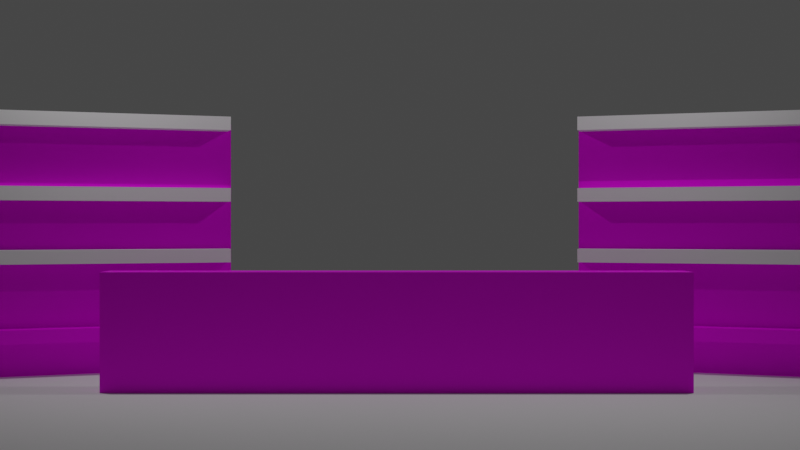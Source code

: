 # Source: shop.blend  (saved by Blender 3.6.11; exported with 4.5.12 LTS)
import bpy
from mathutils import Matrix  # noqa: F401  (used for matrix-valued properties, if any)

bpy.ops.wm.read_factory_settings(use_empty=True)
scene = bpy.context.scene
scene.name = 'Scene'

# ---- collections
col_lighting = bpy.data.collections.new('Lighting'); scene.collection.children.link(col_lighting)
col_room = bpy.data.collections.new('Room'); scene.collection.children.link(col_room)
col_shelf = bpy.data.collections.new('Shelf'); col_room.children.link(col_shelf)
col_shelf_002 = bpy.data.collections.new('Shelf.002'); col_room.children.link(col_shelf_002)
col_desk = bpy.data.collections.new('Desk'); col_room.children.link(col_desk)

# ---- images (referenced by path relative to the original .blend; pixels are not part of the script)
import os
ASSET_DIR = os.environ.get("B2B_ASSET_DIR", "")  # directory of the original .blend (textures are referenced by path, not embedded)
HERE = os.path.dirname(os.path.abspath(__file__))  # packed textures are extracted next to this script under _unpacked/

def load_image(name, relpath, width, height, colorspace="sRGB"):
    """Load a texture the original file referenced (path relative to the .blend, or extracted next to this script)."""
    p = next((c for c in (os.path.join(HERE, relpath), os.path.join(ASSET_DIR, relpath)) if relpath and os.path.exists(c)), "")
    if p:
        img = bpy.data.images.load(p, check_existing=True)
        img.name = name
    else:  # same state as the original file: an image datablock whose file is absent (Cycles renders it pink)
        img = bpy.data.images.new(name, width, height)
        img.source = "FILE"
        img.filepath = "//" + (relpath or name)
    img.colorspace_settings.name = colorspace
    return img
img_wood_planks_disp_4k_png = load_image('wood_planks_disp_4k.png', 'wood_planks_disp_4k.png', 1024, 1024, 'sRGB')

# ---- materials (node trees are filled in below, after node groups)
mat_material_003 = bpy.data.materials.new('Material.003')
mat_material_003.use_transparent_shadow = False

# ---- material node trees
mat_material_003.use_nodes = True; mat_material_003.node_tree.nodes.clear()
_N = mat_material_003.node_tree.nodes; _L = mat_material_003.node_tree.links
n0 = _N.new('ShaderNodeBsdfPrincipled'); n0.name = 'Principled BSDF'; n0.location = (10, 300)
n0.distribution = 'GGX'
n0.subsurface_method = 'RANDOM_WALK_SKIN'
n0.inputs[3].default_value = 1.45
n0.inputs[11].default_value = 1.101
n0.inputs[13].default_value = 0.1667
n0.inputs[27].default_value = (0.0, 0.0, 0.0, 1.0)
n0.inputs[28].default_value = 1.0
n1 = _N.new('ShaderNodeOutputMaterial'); n1.name = 'Material Output'; n1.location = (300, 300)
n2 = _N.new('ShaderNodeTexImage'); n2.name = 'Image Texture'; n2.location = (-280, 280)
n2.image = img_wood_planks_disp_4k_png
_L.new(n0.outputs[0], n1.inputs[0])
_L.new(n2.outputs[0], n0.inputs[0])
n1.is_active_output = True

# ---- world
world_world = bpy.data.worlds.new('World'); scene.world = world_world
world_world.use_nodes = True; world_world.node_tree.nodes.clear()
_N = world_world.node_tree.nodes; _L = world_world.node_tree.links
n0 = _N.new('ShaderNodeOutputWorld'); n0.name = 'World Output'; n0.location = (300, 300)
n1 = _N.new('ShaderNodeBackground'); n1.name = 'Background'; n1.location = (10, 300)
n1.inputs[0].default_value = (0.05088, 0.05088, 0.05088, 1.0)
_L.new(n1.outputs[0], n0.inputs[0])
n0.is_active_output = True
world_world.color = (0.05088, 0.05088, 0.05088)
world_world.use_sun_shadow = False
world_world.sun_shadow_jitter_overblur = 0.0

# ---- cameras
cam_camera = bpy.data.cameras.new('Camera')
cam_camera.clip_end = 100.0
cam_camera.ortho_scale = 7.314

# ---- lights
light_light = bpy.data.lights.new('Light', 'AREA')
light_light.transmission_factor = 0.0
light_light.energy = 1513.0
light_light.shadow_soft_size = 50.0
light_light.shadow_maximum_resolution = 0.006
light_light.use_absolute_resolution = True
light_light.shape = 'RECTANGLE'
light_light.size = 0.1
light_light.size_y = 0.1
light_light_001 = bpy.data.lights.new('Light.001', 'AREA')
light_light_001.transmission_factor = 0.0
light_light_001.energy = 1513.0
light_light_001.shadow_soft_size = 50.0
light_light_001.shadow_maximum_resolution = 0.006
light_light_001.use_absolute_resolution = True
light_light_001.shape = 'RECTANGLE'
light_light_001.size = 0.1
light_light_001.size_y = 0.1

# ---- meshes
me_plane = bpy.data.meshes.new('Plane')
me_plane.from_pydata([(-1.0, -1.0, 0.0), (1.0, -1.0, 0.0), (-1.0, 1.0, 0.0), (1.0, 1.0, 0.0)], [], [(0, 1, 3, 2)])
_uv = me_plane.uv_layers.new(name='UVMap')
_uv.uv.foreach_set('vector', [0.0, 0.0, 1.0, 0.0, 1.0, 1.0, 0.0, 1.0])
me_plane.update()
me_cube_003 = bpy.data.meshes.new('Cube.003')
me_cube_003.from_pydata([(-3.298, -0.185, -4.296), (-3.298, -0.185, 4.296), (-3.298, 0.185, -4.296), (-3.298, 0.185, 4.296), (3.298, -0.185, -4.296), (3.298, -0.185, 4.296), (3.298, 0.185, -4.296), (3.298, 0.185, 4.296)], [], [(0, 1, 3, 2), (2, 3, 7, 6), (6, 7, 5, 4), (4, 5, 1, 0), (2, 6, 4, 0), (7, 3, 1, 5)])
_uv = me_cube_003.uv_layers.new(name='UVMap')
_uv.uv.foreach_set('vector', [-2.567, -1.34, -1.341, -2.567, -0.1138, -1.34, -1.34, -0.1132, -1.34, -0.1132, -0.1138, -1.34, 1.113, -0.1138, -0.1133, 1.113, -0.1133, 1.113, 1.113, -0.1138, 2.34, 1.113, 1.114, 2.34, 1.114, 2.34, 2.34, 1.113, 3.567, 2.339, 2.341, 3.566, -1.34, 2.34, -0.1133, 1.113, 1.114, 2.34, -0.1127, 3.567, 1.113, -0.1138, 2.34, -1.341, 3.567, -0.1143, 2.34, 1.113])
me_cube_003.materials.append(mat_material_003)
me_cube_003.update()
me_cube_007 = bpy.data.meshes.new('Cube.007')
me_cube_007.from_pydata([(-3.229, -0.6093, -0.2098), (-3.229, -0.6093, 0.2098), (-3.229, 0.6093, -0.2098), (-3.229, 0.6093, 0.2098), (3.229, -0.6093, -0.2098), (3.229, -0.6093, 0.2098), (3.229, 0.6093, -0.2098), (3.229, 0.6093, 0.2098)], [], [(0, 1, 3, 2), (2, 3, 7, 6), (6, 7, 5, 4), (4, 5, 1, 0), (2, 6, 4, 0), (7, 3, 1, 5)])
_uv = me_cube_007.uv_layers.new(name='UVMap')
_uv.uv.foreach_set('vector', [0.375, 0.0, 0.625, 0.0, 0.625, 0.25, 0.375, 0.25, 0.375, 0.25, 0.625, 0.25, 0.625, 0.5, 0.375, 0.5, 0.375, 0.5, 0.625, 0.5, 0.625, 0.75, 0.375, 0.75, 0.375, 0.75, 0.625, 0.75, 0.625, 1.0, 0.375, 1.0, 0.125, 0.5, 0.375, 0.5, 0.375, 0.75, 0.125, 0.75, 0.625, 0.5, 0.875, 0.5, 0.875, 0.75, 0.625, 0.75])
me_cube_007.update()
me_cube_008 = bpy.data.meshes.new('Cube.008')
me_cube_008.from_pydata([(-3.229, -0.6093, -0.2098), (-3.229, -0.6093, 0.2098), (-3.229, 0.6093, -0.2098), (-3.229, 0.6093, 0.2098), (3.229, -0.6093, -0.2098), (3.229, -0.6093, 0.2098), (3.229, 0.6093, -0.2098), (3.229, 0.6093, 0.2098)], [], [(0, 1, 3, 2), (2, 3, 7, 6), (6, 7, 5, 4), (4, 5, 1, 0), (2, 6, 4, 0), (7, 3, 1, 5)])
_uv = me_cube_008.uv_layers.new(name='UVMap')
_uv.uv.foreach_set('vector', [0.375, 0.0, 0.625, 0.0, 0.625, 0.25, 0.375, 0.25, 0.375, 0.25, 0.625, 0.25, 0.625, 0.5, 0.375, 0.5, 0.375, 0.5, 0.625, 0.5, 0.625, 0.75, 0.375, 0.75, 0.375, 0.75, 0.625, 0.75, 0.625, 1.0, 0.375, 1.0, 0.125, 0.5, 0.375, 0.5, 0.375, 0.75, 0.125, 0.75, 0.625, 0.5, 0.875, 0.5, 0.875, 0.75, 0.625, 0.75])
me_cube_008.update()
me_cube_009 = bpy.data.meshes.new('Cube.009')
me_cube_009.from_pydata([(-3.229, -0.6093, -0.2098), (-3.229, -0.6093, 0.2098), (-3.229, 0.6093, -0.2098), (-3.229, 0.6093, 0.2098), (3.229, -0.6093, -0.2098), (3.229, -0.6093, 0.2098), (3.229, 0.6093, -0.2098), (3.229, 0.6093, 0.2098)], [], [(0, 1, 3, 2), (2, 3, 7, 6), (6, 7, 5, 4), (4, 5, 1, 0), (2, 6, 4, 0), (7, 3, 1, 5)])
_uv = me_cube_009.uv_layers.new(name='UVMap')
_uv.uv.foreach_set('vector', [0.375, 0.0, 0.625, 0.0, 0.625, 0.25, 0.375, 0.25, 0.375, 0.25, 0.625, 0.25, 0.625, 0.5, 0.375, 0.5, 0.375, 0.5, 0.625, 0.5, 0.625, 0.75, 0.375, 0.75, 0.375, 0.75, 0.625, 0.75, 0.625, 1.0, 0.375, 1.0, 0.125, 0.5, 0.375, 0.5, 0.375, 0.75, 0.125, 0.75, 0.625, 0.5, 0.875, 0.5, 0.875, 0.75, 0.625, 0.75])
me_cube_009.update()
me_cube_010 = bpy.data.meshes.new('Cube.010')
me_cube_010.from_pydata([(-3.229, -0.6093, -0.2098), (-3.229, -0.6093, 0.2098), (-3.229, 0.6093, -0.2098), (-3.229, 0.6093, 0.2098), (3.229, -0.6093, -0.2098), (3.229, -0.6093, 0.2098), (3.229, 0.6093, -0.2098), (3.229, 0.6093, 0.2098)], [], [(0, 1, 3, 2), (2, 3, 7, 6), (6, 7, 5, 4), (4, 5, 1, 0), (2, 6, 4, 0), (7, 3, 1, 5)])
_uv = me_cube_010.uv_layers.new(name='UVMap')
_uv.uv.foreach_set('vector', [0.02033, -1.4, 0.9797, -1.4, -0.2463, -0.3225, -0.8894, 0.3893, -0.8894, 0.3893, -0.2463, -0.3225, 0.4656, 0.3205, -0.1775, 1.032, -0.1775, 1.032, 0.4656, 0.3205, 1.177, 0.9636, 0.5344, 1.676, 0.5344, 1.676, 1.177, 0.9636, 1.889, 1.607, 1.246, 2.319, -0.8206, 1.744, -0.1775, 1.032, 0.5344, 1.676, -0.1087, 2.387, 0.4656, 0.3205, 1.109, -0.3913, 1.821, 0.2517, 1.177, 0.9636])
me_cube_010.materials.append(mat_material_003)
me_cube_010.update()
me_cube_016 = bpy.data.meshes.new('Cube.016')
me_cube_016.from_pydata([(-3.298, -0.185, -4.296), (-3.298, -0.185, 4.296), (-3.298, 0.185, -4.296), (-3.298, 0.185, 4.296), (3.298, -0.185, -4.296), (3.298, -0.185, 4.296), (3.298, 0.185, -4.296), (3.298, 0.185, 4.296)], [], [(0, 1, 3, 2), (2, 3, 7, 6), (6, 7, 5, 4), (4, 5, 1, 0), (2, 6, 4, 0), (7, 3, 1, 5)])
_uv = me_cube_016.uv_layers.new(name='UVMap')
_uv.uv.foreach_set('vector', [-3.642, -1.794, -2.097, -3.479, -0.4121, -1.934, -1.957, -0.249, -1.957, -0.249, -0.4121, -1.934, 1.273, -0.3886, -0.2725, 1.296, -0.2725, 1.296, 1.273, -0.3886, 2.957, 1.156, 1.412, 2.841, 1.412, 2.841, 2.957, 1.156, 4.642, 2.702, 3.097, 4.386, -1.818, 2.981, -0.2725, 1.296, 1.412, 2.841, -0.1329, 4.526, 1.273, -0.3886, 2.818, -2.073, 4.502, -0.5282, 2.957, 1.156])
me_cube_016.materials.append(mat_material_003)
me_cube_016.update()
me_cube_017 = bpy.data.meshes.new('Cube.017')
me_cube_017.from_pydata([(-3.229, -0.6093, -0.2098), (-3.229, -0.6093, 0.2098), (-3.229, 0.6093, -0.2098), (-3.229, 0.6093, 0.2098), (3.229, -0.6093, -0.2098), (3.229, -0.6093, 0.2098), (3.229, 0.6093, -0.2098), (3.229, 0.6093, 0.2098)], [], [(0, 1, 3, 2), (2, 3, 7, 6), (6, 7, 5, 4), (4, 5, 1, 0), (2, 6, 4, 0), (7, 3, 1, 5)])
_uv = me_cube_017.uv_layers.new(name='UVMap')
_uv.uv.foreach_set('vector', [0.375, 0.0, 0.625, 0.0, 0.625, 0.25, 0.375, 0.25, 0.375, 0.25, 0.625, 0.25, 0.625, 0.5, 0.375, 0.5, 0.375, 0.5, 0.625, 0.5, 0.625, 0.75, 0.375, 0.75, 0.375, 0.75, 0.625, 0.75, 0.625, 1.0, 0.375, 1.0, 0.125, 0.5, 0.375, 0.5, 0.375, 0.75, 0.125, 0.75, 0.625, 0.5, 0.875, 0.5, 0.875, 0.75, 0.625, 0.75])
me_cube_017.update()
me_cube_018 = bpy.data.meshes.new('Cube.018')
me_cube_018.from_pydata([(-3.229, -0.6093, -0.2098), (-3.229, -0.6093, 0.2098), (-3.229, 0.6093, -0.2098), (-3.229, 0.6093, 0.2098), (3.229, -0.6093, -0.2098), (3.229, -0.6093, 0.2098), (3.229, 0.6093, -0.2098), (3.229, 0.6093, 0.2098)], [], [(0, 1, 3, 2), (2, 3, 7, 6), (6, 7, 5, 4), (4, 5, 1, 0), (2, 6, 4, 0), (7, 3, 1, 5)])
_uv = me_cube_018.uv_layers.new(name='UVMap')
_uv.uv.foreach_set('vector', [0.375, 0.0, 0.625, 0.0, 0.625, 0.25, 0.375, 0.25, 0.375, 0.25, 0.625, 0.25, 0.625, 0.5, 0.375, 0.5, 0.375, 0.5, 0.625, 0.5, 0.625, 0.75, 0.375, 0.75, 0.375, 0.75, 0.625, 0.75, 0.625, 1.0, 0.375, 1.0, 0.125, 0.5, 0.375, 0.5, 0.375, 0.75, 0.125, 0.75, 0.625, 0.5, 0.875, 0.5, 0.875, 0.75, 0.625, 0.75])
me_cube_018.update()
me_cube_019 = bpy.data.meshes.new('Cube.019')
me_cube_019.from_pydata([(-3.229, -0.6093, -0.2098), (-3.229, -0.6093, 0.2098), (-3.229, 0.6093, -0.2098), (-3.229, 0.6093, 0.2098), (3.229, -0.6093, -0.2098), (3.229, -0.6093, 0.2098), (3.229, 0.6093, -0.2098), (3.229, 0.6093, 0.2098)], [], [(0, 1, 3, 2), (2, 3, 7, 6), (6, 7, 5, 4), (4, 5, 1, 0), (2, 6, 4, 0), (7, 3, 1, 5)])
_uv = me_cube_019.uv_layers.new(name='UVMap')
_uv.uv.foreach_set('vector', [0.375, 0.0, 0.625, 0.0, 0.625, 0.25, 0.375, 0.25, 0.375, 0.25, 0.625, 0.25, 0.625, 0.5, 0.375, 0.5, 0.375, 0.5, 0.625, 0.5, 0.625, 0.75, 0.375, 0.75, 0.375, 0.75, 0.625, 0.75, 0.625, 1.0, 0.375, 1.0, 0.125, 0.5, 0.375, 0.5, 0.375, 0.75, 0.125, 0.75, 0.625, 0.5, 0.875, 0.5, 0.875, 0.75, 0.625, 0.75])
me_cube_019.update()
me_cube_020 = bpy.data.meshes.new('Cube.020')
me_cube_020.from_pydata([(-3.229, -0.6093, -0.2098), (-3.229, -0.6093, 0.2098), (-3.229, 0.6093, -0.2098), (-3.229, 0.6093, 0.2098), (3.229, -0.6093, -0.2098), (3.229, -0.6093, 0.2098), (3.229, 0.6093, -0.2098), (3.229, 0.6093, 0.2098)], [], [(0, 1, 3, 2), (2, 3, 7, 6), (6, 7, 5, 4), (4, 5, 1, 0), (2, 6, 4, 0), (7, 3, 1, 5)])
_uv = me_cube_020.uv_layers.new(name='UVMap')
_uv.uv.foreach_set('vector', [0.375, 0.0, 0.625, 0.0, 0.625, 0.25, 0.375, 0.25, 0.375, 0.25, 0.625, 0.25, 0.625, 0.5, 0.375, 0.5, 0.375, 0.5, 0.625, 0.5, 0.625, 0.75, 0.375, 0.75, 0.375, 0.75, 0.625, 0.75, 0.625, 1.0, 0.375, 1.0, 0.125, 0.5, 0.375, 0.5, 0.375, 0.75, 0.125, 0.75, 0.625, 0.5, 0.875, 0.5, 0.875, 0.75, 0.625, 0.75])
me_cube_020.materials.append(mat_material_003)
me_cube_020.update()
me_cube_002 = bpy.data.meshes.new('Cube.002')
me_cube_002.from_pydata([(-5.991, -0.972, -0.4644), (-5.991, -0.972, 0.4644), (-5.991, 0.972, -0.4644), (-5.991, 0.972, 0.4644), (5.991, -0.972, -0.4644), (5.991, -0.972, 0.4644), (5.991, 0.972, -0.4644), (5.991, 0.972, 0.4644)], [], [(0, 1, 3, 2), (2, 3, 7, 6), (6, 7, 5, 4), (4, 5, 1, 0), (2, 6, 4, 0), (7, 3, 1, 5)])
_uv = me_cube_002.uv_layers.new(name='UVMap')
_uv.uv.foreach_set('vector', [0.4189, 0.4612, 0.4189, 0.5388, 0.5811, 0.5388, 0.5811, 0.4612, 7.241e-11, 0.07195, 0.07195, 7.38e-08, 1.0, 0.9281, 0.9281, 1.0, 0.5811, 0.4612, 0.5811, 0.5388, 0.4189, 0.5388, 0.4189, 0.4612, 0.9954, 5.895, 0.1638, 5.899, 0.1218, -4.829, 0.9534, -4.832, 0.0, 0.5811, 1.0, 0.5811, 1.0, 0.4189, 0.0, 0.4189, 1.0, 0.5811, 0.0, 0.5811, 0.0, 0.4189, 1.0, 0.4189])
me_cube_002.materials.append(mat_material_003)
me_cube_002.update()

# ---- objects
ob_empty = bpy.data.objects.new('Empty', None)
ob_light = bpy.data.objects.new('Light', light_light)
ob_camera = bpy.data.objects.new('Camera', cam_camera)
ob_light_001 = bpy.data.objects.new('Light.001', light_light_001)
ob_floor = bpy.data.objects.new('Floor', me_plane)
ob_cube_001 = bpy.data.objects.new('Cube.001', me_cube_003)
ob_cube_005 = bpy.data.objects.new('Cube.005', me_cube_007)
ob_cube_006 = bpy.data.objects.new('Cube.006', me_cube_008)
ob_cube_007 = bpy.data.objects.new('Cube.007', me_cube_009)
ob_cube_008 = bpy.data.objects.new('Cube.008', me_cube_010)
ob_cube_011 = bpy.data.objects.new('Cube.011', me_cube_016)
ob_cube_012 = bpy.data.objects.new('Cube.012', me_cube_017)
ob_cube_013 = bpy.data.objects.new('Cube.013', me_cube_018)
ob_cube_014 = bpy.data.objects.new('Cube.014', me_cube_019)
ob_cube_015 = bpy.data.objects.new('Cube.015', me_cube_020)
ob_desk = bpy.data.objects.new('Desk', me_cube_002)

# ---- transforms, parenting, visibility, modifiers, constraints
ob_empty.location = (0.0, 18.03, 0.0)
ob_empty.rotation_euler = (1.571, -0.0, -0.0)
ob_empty.scale = (17.82, 17.82, 1.0)
ob_empty.empty_display_type = 'IMAGE'
ob_empty.empty_display_size = 5.0
ob_empty.hide_select = True
ob_light.location = (-18.83, 0.4496, 29.73)
ob_light.rotation_euler = (-0.6061, -0.208, 1.861)
ob_light.lock_rotations_4d = False
ob_light.empty_display_type = 'ARROWS'
ob_light.color = (0.0, 0.0, 0.0, 0.0)
ob_light.lineart.crease_threshold = 0.0
ob_camera.location = (0.1829, -62.22, 9.968)
ob_camera.rotation_euler = (1.571, 0.0, 0.0)
ob_camera.lock_rotations_4d = False
ob_camera.empty_display_type = 'ARROWS'
ob_camera.color = (0.0, 0.0, 0.0, 0.0)
ob_camera.display_type = 'WIRE'
ob_camera.lineart.crease_threshold = 0.0
ob_light_001.location = (18.01, 0.4496, 29.73)
ob_light_001.rotation_euler = (0.6039, 0.07106, 1.878)
ob_light_001.lock_rotations_4d = False
ob_light_001.empty_display_type = 'ARROWS'
ob_light_001.color = (0.0, 0.0, 0.0, 0.0)
ob_light_001.lineart.crease_threshold = 0.0
ob_floor.location = (0.0, 0.0, 0.7387)
ob_floor.scale = (58.56, 47.03, 0.4527)
ob_cube_001.location = (20.29, 7.089, 7.772)
ob_cube_001.rotation_euler = (0.0, -0.0, -0.3184)
ob_cube_001.scale = (-2.705, 1.435, 2.026)
ob_cube_005.location = (20.12, 6.438, 11.9)
ob_cube_005.rotation_euler = (0.0, -0.0, -0.3184)
ob_cube_005.scale = (-2.737, 1.435, 2.026)
ob_cube_006.location = (20.12, 6.438, 8.037)
ob_cube_006.rotation_euler = (0.0, -0.0, -0.3184)
ob_cube_006.scale = (-2.737, 1.435, 2.026)
ob_cube_007.location = (20.12, 6.438, 16.44)
ob_cube_007.rotation_euler = (0.0, -0.0, -0.3184)
ob_cube_007.scale = (-2.737, 1.435, 2.026)
ob_cube_008.location = (20.12, 6.438, 3.249)
ob_cube_008.rotation_euler = (0.0, -0.0, -0.3184)
ob_cube_008.scale = (-2.737, 1.435, 2.026)
ob_cube_011.location = (-19.3, 7.089, 7.772)
ob_cube_011.rotation_euler = (0.0, -0.0, 0.3184)
ob_cube_011.scale = (2.705, 1.435, 2.026)
ob_cube_012.location = (-19.23, 6.438, 11.9)
ob_cube_012.rotation_euler = (0.0, -0.0, 0.3184)
ob_cube_012.scale = (2.737, 1.435, 2.026)
ob_cube_013.location = (-19.23, 6.438, 8.037)
ob_cube_013.rotation_euler = (0.0, -0.0, 0.3184)
ob_cube_013.scale = (2.737, 1.435, 2.026)
ob_cube_014.location = (-19.23, 6.438, 16.44)
ob_cube_014.rotation_euler = (0.0, -0.0, 0.3184)
ob_cube_014.scale = (2.737, 1.435, 2.026)
ob_cube_015.location = (-19.23, 6.438, 3.249)
ob_cube_015.rotation_euler = (0.0, -0.0, 0.3184)
ob_cube_015.scale = (2.737, 1.435, 2.026)
ob_desk.location = (0.0, 0.0, 3.041)
ob_desk.scale = (2.725, 1.198, 9.352)

# ---- collection membership
scene.collection.objects.link(ob_empty)
col_lighting.objects.link(ob_light)
col_lighting.objects.link(ob_camera)
col_lighting.objects.link(ob_light_001)
col_room.objects.link(ob_floor)
col_shelf.objects.link(ob_cube_001)
col_shelf.objects.link(ob_cube_005)
col_shelf.objects.link(ob_cube_006)
col_shelf.objects.link(ob_cube_007)
col_shelf.objects.link(ob_cube_008)
col_shelf_002.objects.link(ob_cube_011)
col_shelf_002.objects.link(ob_cube_012)
col_shelf_002.objects.link(ob_cube_013)
col_shelf_002.objects.link(ob_cube_014)
col_shelf_002.objects.link(ob_cube_015)
col_desk.objects.link(ob_desk)

# ---- scene / render settings (as saved in the file)
scene.camera = ob_camera
scene.frame_start = 1; scene.frame_end = 250; scene.frame_set(1)
scene.render.engine = 'BLENDER_EEVEE_NEXT'
scene.cycles.sampling_pattern = 'TABULATED_SOBOL'
scene.view_settings.view_transform = 'Filmic'
bpy.context.view_layer.update()
